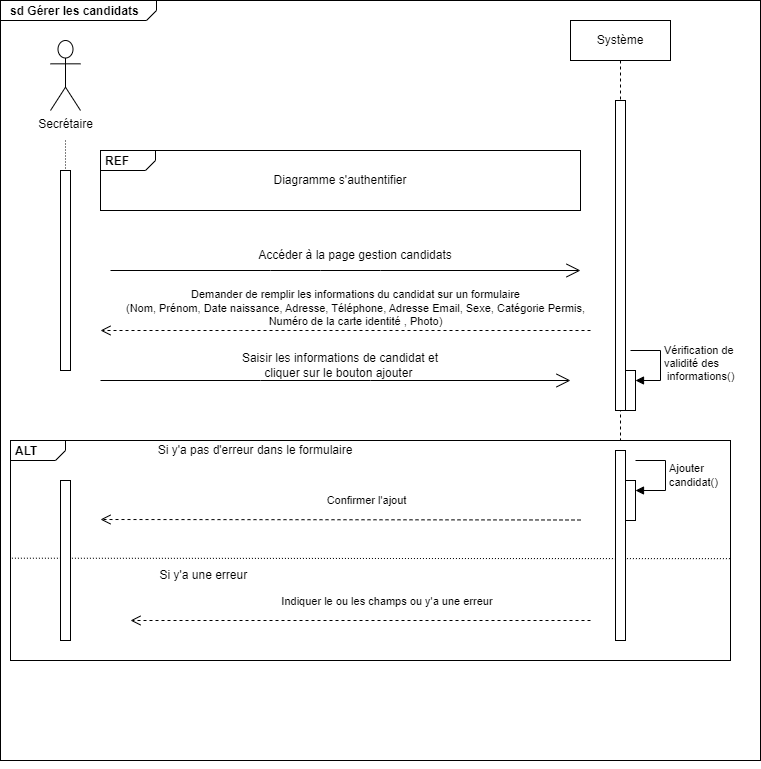

The diagram above was exported from draw.io. Its source (the exported page's mxGraphModel, read from the mxfile embedded in the PNG):
<mxGraphModel dx="1431" dy="332" grid="1" gridSize="10" guides="1" tooltips="1" connect="1" arrows="1" fold="1" page="1" pageScale="1" pageWidth="850" pageHeight="1100" math="0" shadow="0">
  <root>
    <mxCell id="0" />
    <mxCell id="1" parent="0" />
    <mxCell id="JJxVMYK1_M4ANEbQjyfr-21" value="&lt;p style=&quot;margin:0px;margin-top:4px;margin-left:10px;text-align:left;&quot;&gt;&lt;b&gt;sd Gérer les candidats&lt;/b&gt;&lt;/p&gt;" style="html=1;shape=mxgraph.sysml.package;labelX=156.89;html=1;overflow=fill;strokeWidth=1;recursiveResize=0;" parent="1" vertex="1">
      <mxGeometry x="-850" y="90" width="760" height="760" as="geometry" />
    </mxCell>
    <mxCell id="JJxVMYK1_M4ANEbQjyfr-1" value="Secrétaire&lt;br&gt;" style="shape=umlActor;verticalLabelPosition=bottom;verticalAlign=top;html=1;outlineConnect=0;" parent="JJxVMYK1_M4ANEbQjyfr-21" vertex="1">
      <mxGeometry x="50" y="40" width="30" height="70" as="geometry" />
    </mxCell>
    <mxCell id="aM9ryv3xv72pqoxQDRHE-5" value="Système&lt;br&gt;" style="shape=umlLifeline;perimeter=lifelinePerimeter;whiteSpace=wrap;html=1;container=0;dropTarget=0;collapsible=0;recursiveResize=0;outlineConnect=0;portConstraint=eastwest;newEdgeStyle={&quot;edgeStyle&quot;:&quot;elbowEdgeStyle&quot;,&quot;elbow&quot;:&quot;vertical&quot;,&quot;curved&quot;:0,&quot;rounded&quot;:0};" parent="JJxVMYK1_M4ANEbQjyfr-21" vertex="1">
      <mxGeometry x="570" y="20" width="100" height="420" as="geometry" />
    </mxCell>
    <mxCell id="aM9ryv3xv72pqoxQDRHE-6" value="" style="html=1;points=[];perimeter=orthogonalPerimeter;outlineConnect=0;targetShapes=umlLifeline;portConstraint=eastwest;newEdgeStyle={&quot;edgeStyle&quot;:&quot;elbowEdgeStyle&quot;,&quot;elbow&quot;:&quot;vertical&quot;,&quot;curved&quot;:0,&quot;rounded&quot;:0};" parent="aM9ryv3xv72pqoxQDRHE-5" vertex="1">
      <mxGeometry x="45" y="80" width="10" height="310" as="geometry" />
    </mxCell>
    <mxCell id="blW8z2-uSETgaS1ceUKB-54" value="" style="html=1;points=[];perimeter=orthogonalPerimeter;outlineConnect=0;targetShapes=umlLifeline;portConstraint=eastwest;newEdgeStyle={&quot;edgeStyle&quot;:&quot;elbowEdgeStyle&quot;,&quot;elbow&quot;:&quot;vertical&quot;,&quot;curved&quot;:0,&quot;rounded&quot;:0};" parent="aM9ryv3xv72pqoxQDRHE-5" vertex="1">
      <mxGeometry x="55" y="350" width="10" height="40" as="geometry" />
    </mxCell>
    <mxCell id="blW8z2-uSETgaS1ceUKB-55" value="Vérification de &lt;br&gt;validité des&lt;br&gt;&amp;nbsp;informations()" style="html=1;align=left;spacingLeft=2;endArrow=block;rounded=0;edgeStyle=orthogonalEdgeStyle;curved=0;rounded=0;" parent="aM9ryv3xv72pqoxQDRHE-5" target="blW8z2-uSETgaS1ceUKB-54" edge="1">
      <mxGeometry relative="1" as="geometry">
        <mxPoint x="60" y="330" as="sourcePoint" />
        <Array as="points">
          <mxPoint x="90" y="360" />
        </Array>
      </mxGeometry>
    </mxCell>
    <mxCell id="blW8z2-uSETgaS1ceUKB-14" value="" style="html=1;points=[];perimeter=orthogonalPerimeter;outlineConnect=0;targetShapes=umlLifeline;portConstraint=eastwest;newEdgeStyle={&quot;edgeStyle&quot;:&quot;elbowEdgeStyle&quot;,&quot;elbow&quot;:&quot;vertical&quot;,&quot;curved&quot;:0,&quot;rounded&quot;:0};" parent="JJxVMYK1_M4ANEbQjyfr-21" vertex="1">
      <mxGeometry x="60" y="170" width="10" height="200" as="geometry" />
    </mxCell>
    <mxCell id="blW8z2-uSETgaS1ceUKB-12" value="" style="endArrow=none;html=1;rounded=0;dashed=1;dashPattern=1 2;" parent="JJxVMYK1_M4ANEbQjyfr-21" target="blW8z2-uSETgaS1ceUKB-14" edge="1">
      <mxGeometry relative="1" as="geometry">
        <mxPoint x="65" y="140" as="sourcePoint" />
        <mxPoint x="80" y="760" as="targetPoint" />
      </mxGeometry>
    </mxCell>
    <mxCell id="blW8z2-uSETgaS1ceUKB-13" value="" style="resizable=0;html=1;align=right;verticalAlign=bottom;" parent="blW8z2-uSETgaS1ceUKB-12" connectable="0" vertex="1">
      <mxGeometry x="1" relative="1" as="geometry" />
    </mxCell>
    <mxCell id="blW8z2-uSETgaS1ceUKB-15" value="&lt;p style=&quot;margin:0px;margin-top:4px;margin-left:5px;text-align:left;&quot;&gt;&lt;b&gt;REF&lt;/b&gt;&lt;/p&gt;" style="html=1;shape=mxgraph.sysml.package;overflow=fill;labelX=55.23;align=left;spacingLeft=5;verticalAlign=top;spacingTop=-3;" parent="JJxVMYK1_M4ANEbQjyfr-21" vertex="1">
      <mxGeometry x="100" y="150" width="480" height="60" as="geometry" />
    </mxCell>
    <mxCell id="blW8z2-uSETgaS1ceUKB-16" value="Diagramme s'authentifier" style="text;html=1;strokeColor=none;fillColor=none;align=center;verticalAlign=middle;whiteSpace=wrap;rounded=0;" parent="JJxVMYK1_M4ANEbQjyfr-21" vertex="1">
      <mxGeometry x="240" y="165" width="200" height="30" as="geometry" />
    </mxCell>
    <mxCell id="blW8z2-uSETgaS1ceUKB-49" value="" style="endArrow=open;endFill=1;endSize=12;html=1;rounded=0;" parent="JJxVMYK1_M4ANEbQjyfr-21" edge="1">
      <mxGeometry width="160" relative="1" as="geometry">
        <mxPoint x="110" y="270" as="sourcePoint" />
        <mxPoint x="580" y="270" as="targetPoint" />
        <Array as="points">
          <mxPoint x="270" y="270" />
          <mxPoint x="320" y="270" />
          <mxPoint x="380" y="270" />
        </Array>
      </mxGeometry>
    </mxCell>
    <mxCell id="blW8z2-uSETgaS1ceUKB-50" value="Accéder à la page gestion candidats" style="text;html=1;strokeColor=none;fillColor=none;align=center;verticalAlign=middle;whiteSpace=wrap;rounded=0;" parent="JJxVMYK1_M4ANEbQjyfr-21" vertex="1">
      <mxGeometry x="250" y="240" width="210" height="30" as="geometry" />
    </mxCell>
    <mxCell id="blW8z2-uSETgaS1ceUKB-51" value="Demander de remplir les informations du candidat sur un formulaire&lt;br&gt;(Nom, Prénom, Date naissance, Adresse, Téléphone, Adresse Email, Sexe, Catégorie Permis, &lt;br&gt;Numéro de la carte identité , Photo)" style="html=1;verticalAlign=bottom;endArrow=open;dashed=1;endSize=8;edgeStyle=elbowEdgeStyle;elbow=vertical;curved=0;rounded=0;" parent="JJxVMYK1_M4ANEbQjyfr-21" edge="1">
      <mxGeometry x="-0.04" relative="1" as="geometry">
        <mxPoint x="590" y="330" as="sourcePoint" />
        <mxPoint x="100" y="330" as="targetPoint" />
        <Array as="points">
          <mxPoint x="240" y="330" />
          <mxPoint x="270" y="250" />
        </Array>
        <mxPoint as="offset" />
      </mxGeometry>
    </mxCell>
    <mxCell id="blW8z2-uSETgaS1ceUKB-56" value="&lt;p style=&quot;margin:0px;margin-top:4px;margin-left:5px;text-align:left;&quot;&gt;&lt;b&gt;ALT&lt;/b&gt;&lt;/p&gt;" style="html=1;shape=mxgraph.sysml.package;overflow=fill;labelX=55.23;align=left;spacingLeft=5;verticalAlign=top;spacingTop=-3;" parent="JJxVMYK1_M4ANEbQjyfr-21" vertex="1">
      <mxGeometry x="10" y="440" width="720" height="220" as="geometry" />
    </mxCell>
    <mxCell id="blW8z2-uSETgaS1ceUKB-57" value="Si y'a pas d'erreur dans le formulaire" style="text;html=1;strokeColor=none;fillColor=none;align=center;verticalAlign=middle;whiteSpace=wrap;rounded=0;" parent="JJxVMYK1_M4ANEbQjyfr-21" vertex="1">
      <mxGeometry x="150" y="435" width="210" height="30" as="geometry" />
    </mxCell>
    <mxCell id="blW8z2-uSETgaS1ceUKB-58" value="" style="endArrow=open;endFill=1;endSize=12;html=1;rounded=0;" parent="JJxVMYK1_M4ANEbQjyfr-21" edge="1">
      <mxGeometry width="160" relative="1" as="geometry">
        <mxPoint x="100" y="380" as="sourcePoint" />
        <mxPoint x="570" y="380" as="targetPoint" />
        <Array as="points">
          <mxPoint x="260" y="380" />
          <mxPoint x="370" y="380" />
        </Array>
      </mxGeometry>
    </mxCell>
    <mxCell id="blW8z2-uSETgaS1ceUKB-59" value="Saisir les informations de candidat et cliquer sur le bouton ajouter&amp;nbsp;" style="text;html=1;strokeColor=none;fillColor=none;align=center;verticalAlign=middle;whiteSpace=wrap;rounded=0;" parent="JJxVMYK1_M4ANEbQjyfr-21" vertex="1">
      <mxGeometry x="235" y="350" width="210" height="30" as="geometry" />
    </mxCell>
    <mxCell id="blW8z2-uSETgaS1ceUKB-61" value="Confirmer l'ajout" style="html=1;verticalAlign=bottom;endArrow=open;dashed=1;endSize=8;edgeStyle=elbowEdgeStyle;elbow=vertical;curved=0;rounded=0;" parent="JJxVMYK1_M4ANEbQjyfr-21" edge="1">
      <mxGeometry x="-0.103" y="-10" relative="1" as="geometry">
        <mxPoint x="580" y="519.5" as="sourcePoint" />
        <mxPoint x="100" y="519" as="targetPoint" />
        <Array as="points">
          <mxPoint x="350" y="519" />
        </Array>
        <mxPoint x="1" as="offset" />
      </mxGeometry>
    </mxCell>
    <mxCell id="blW8z2-uSETgaS1ceUKB-64" value="" style="endArrow=none;html=1;rounded=0;dashed=1;dashPattern=1 2;exitX=0.002;exitY=0.535;exitDx=0;exitDy=0;exitPerimeter=0;entryX=1;entryY=0.537;entryDx=0;entryDy=0;entryPerimeter=0;" parent="JJxVMYK1_M4ANEbQjyfr-21" source="blW8z2-uSETgaS1ceUKB-56" target="blW8z2-uSETgaS1ceUKB-56" edge="1">
      <mxGeometry relative="1" as="geometry">
        <mxPoint x="620" y="610" as="sourcePoint" />
        <mxPoint x="335" y="560" as="targetPoint" />
        <Array as="points">
          <mxPoint x="400" y="558" />
        </Array>
      </mxGeometry>
    </mxCell>
    <mxCell id="blW8z2-uSETgaS1ceUKB-65" value="" style="resizable=0;html=1;align=right;verticalAlign=bottom;" parent="blW8z2-uSETgaS1ceUKB-64" connectable="0" vertex="1">
      <mxGeometry x="1" relative="1" as="geometry" />
    </mxCell>
    <mxCell id="blW8z2-uSETgaS1ceUKB-68" value="Si y'a une erreur&amp;nbsp;" style="text;html=1;strokeColor=none;fillColor=none;align=center;verticalAlign=middle;whiteSpace=wrap;rounded=0;" parent="JJxVMYK1_M4ANEbQjyfr-21" vertex="1">
      <mxGeometry x="100" y="560" width="210" height="30" as="geometry" />
    </mxCell>
    <mxCell id="blW8z2-uSETgaS1ceUKB-69" value="Indiquer le ou les champs ou y'a une erreur&amp;nbsp;" style="html=1;verticalAlign=bottom;endArrow=open;dashed=1;endSize=8;edgeStyle=elbowEdgeStyle;elbow=vertical;curved=0;rounded=0;" parent="JJxVMYK1_M4ANEbQjyfr-21" edge="1">
      <mxGeometry x="-0.12" y="-10" relative="1" as="geometry">
        <mxPoint x="590" y="620" as="sourcePoint" />
        <mxPoint x="130" y="620" as="targetPoint" />
        <Array as="points">
          <mxPoint x="380" y="620" />
        </Array>
        <mxPoint as="offset" />
      </mxGeometry>
    </mxCell>
    <mxCell id="blW8z2-uSETgaS1ceUKB-72" value="" style="html=1;points=[];perimeter=orthogonalPerimeter;outlineConnect=0;targetShapes=umlLifeline;portConstraint=eastwest;newEdgeStyle={&quot;edgeStyle&quot;:&quot;elbowEdgeStyle&quot;,&quot;elbow&quot;:&quot;vertical&quot;,&quot;curved&quot;:0,&quot;rounded&quot;:0};" parent="JJxVMYK1_M4ANEbQjyfr-21" vertex="1">
      <mxGeometry x="60" y="480" width="10" height="160" as="geometry" />
    </mxCell>
    <mxCell id="blW8z2-uSETgaS1ceUKB-73" value="" style="html=1;points=[];perimeter=orthogonalPerimeter;outlineConnect=0;targetShapes=umlLifeline;portConstraint=eastwest;newEdgeStyle={&quot;edgeStyle&quot;:&quot;elbowEdgeStyle&quot;,&quot;elbow&quot;:&quot;vertical&quot;,&quot;curved&quot;:0,&quot;rounded&quot;:0};" parent="JJxVMYK1_M4ANEbQjyfr-21" vertex="1">
      <mxGeometry x="615" y="450" width="10" height="190" as="geometry" />
    </mxCell>
    <mxCell id="blW8z2-uSETgaS1ceUKB-74" value="" style="html=1;points=[];perimeter=orthogonalPerimeter;outlineConnect=0;targetShapes=umlLifeline;portConstraint=eastwest;newEdgeStyle={&quot;edgeStyle&quot;:&quot;elbowEdgeStyle&quot;,&quot;elbow&quot;:&quot;vertical&quot;,&quot;curved&quot;:0,&quot;rounded&quot;:0};" parent="JJxVMYK1_M4ANEbQjyfr-21" vertex="1">
      <mxGeometry x="625" y="480" width="10" height="40" as="geometry" />
    </mxCell>
    <mxCell id="blW8z2-uSETgaS1ceUKB-75" value="Ajouter&amp;nbsp;&lt;br&gt;candidat()" style="html=1;align=left;spacingLeft=2;endArrow=block;rounded=0;edgeStyle=orthogonalEdgeStyle;curved=0;rounded=0;" parent="JJxVMYK1_M4ANEbQjyfr-21" target="blW8z2-uSETgaS1ceUKB-74" edge="1">
      <mxGeometry relative="1" as="geometry">
        <mxPoint x="635" y="460" as="sourcePoint" />
        <Array as="points">
          <mxPoint x="665" y="490" />
        </Array>
      </mxGeometry>
    </mxCell>
    <mxCell id="blW8z2-uSETgaS1ceUKB-48" style="edgeStyle=orthogonalEdgeStyle;rounded=0;orthogonalLoop=1;jettySize=auto;html=1;exitX=0.5;exitY=1;exitDx=0;exitDy=0;exitPerimeter=0;" parent="1" source="JJxVMYK1_M4ANEbQjyfr-21" target="JJxVMYK1_M4ANEbQjyfr-21" edge="1">
      <mxGeometry relative="1" as="geometry" />
    </mxCell>
  </root>
</mxGraphModel>